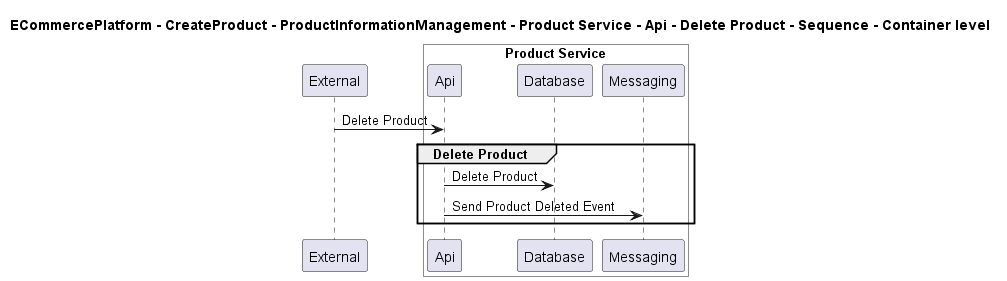

The diagram above was rendered by PlantUML. Its source (embedded in the PNG):
@startuml

title ECommercePlatform - CreateProduct - ProductInformationManagement - Product Service - Api - Delete Product - Sequence - Container level

participant "External" as C4InterFlow.SoftwareSystems.ExternalSystem

box "Product Service" #White
    participant "Api" as ECommercePlatform.CreateProduct.ProductInformationManagement.SoftwareSystems.ProductService.Containers.Api
    participant "Database" as ECommercePlatform.CreateProduct.ProductInformationManagement.SoftwareSystems.ProductService.Containers.Database
    participant "Messaging" as ECommercePlatform.CreateProduct.ProductInformationManagement.SoftwareSystems.ProductService.Containers.Messaging
end box


C4InterFlow.SoftwareSystems.ExternalSystem -> ECommercePlatform.CreateProduct.ProductInformationManagement.SoftwareSystems.ProductService.Containers.Api : Delete Product
group Delete Product
ECommercePlatform.CreateProduct.ProductInformationManagement.SoftwareSystems.ProductService.Containers.Api -> ECommercePlatform.CreateProduct.ProductInformationManagement.SoftwareSystems.ProductService.Containers.Database : Delete Product
ECommercePlatform.CreateProduct.ProductInformationManagement.SoftwareSystems.ProductService.Containers.Api -> ECommercePlatform.CreateProduct.ProductInformationManagement.SoftwareSystems.ProductService.Containers.Messaging : Send Product Deleted Event
end


@enduml